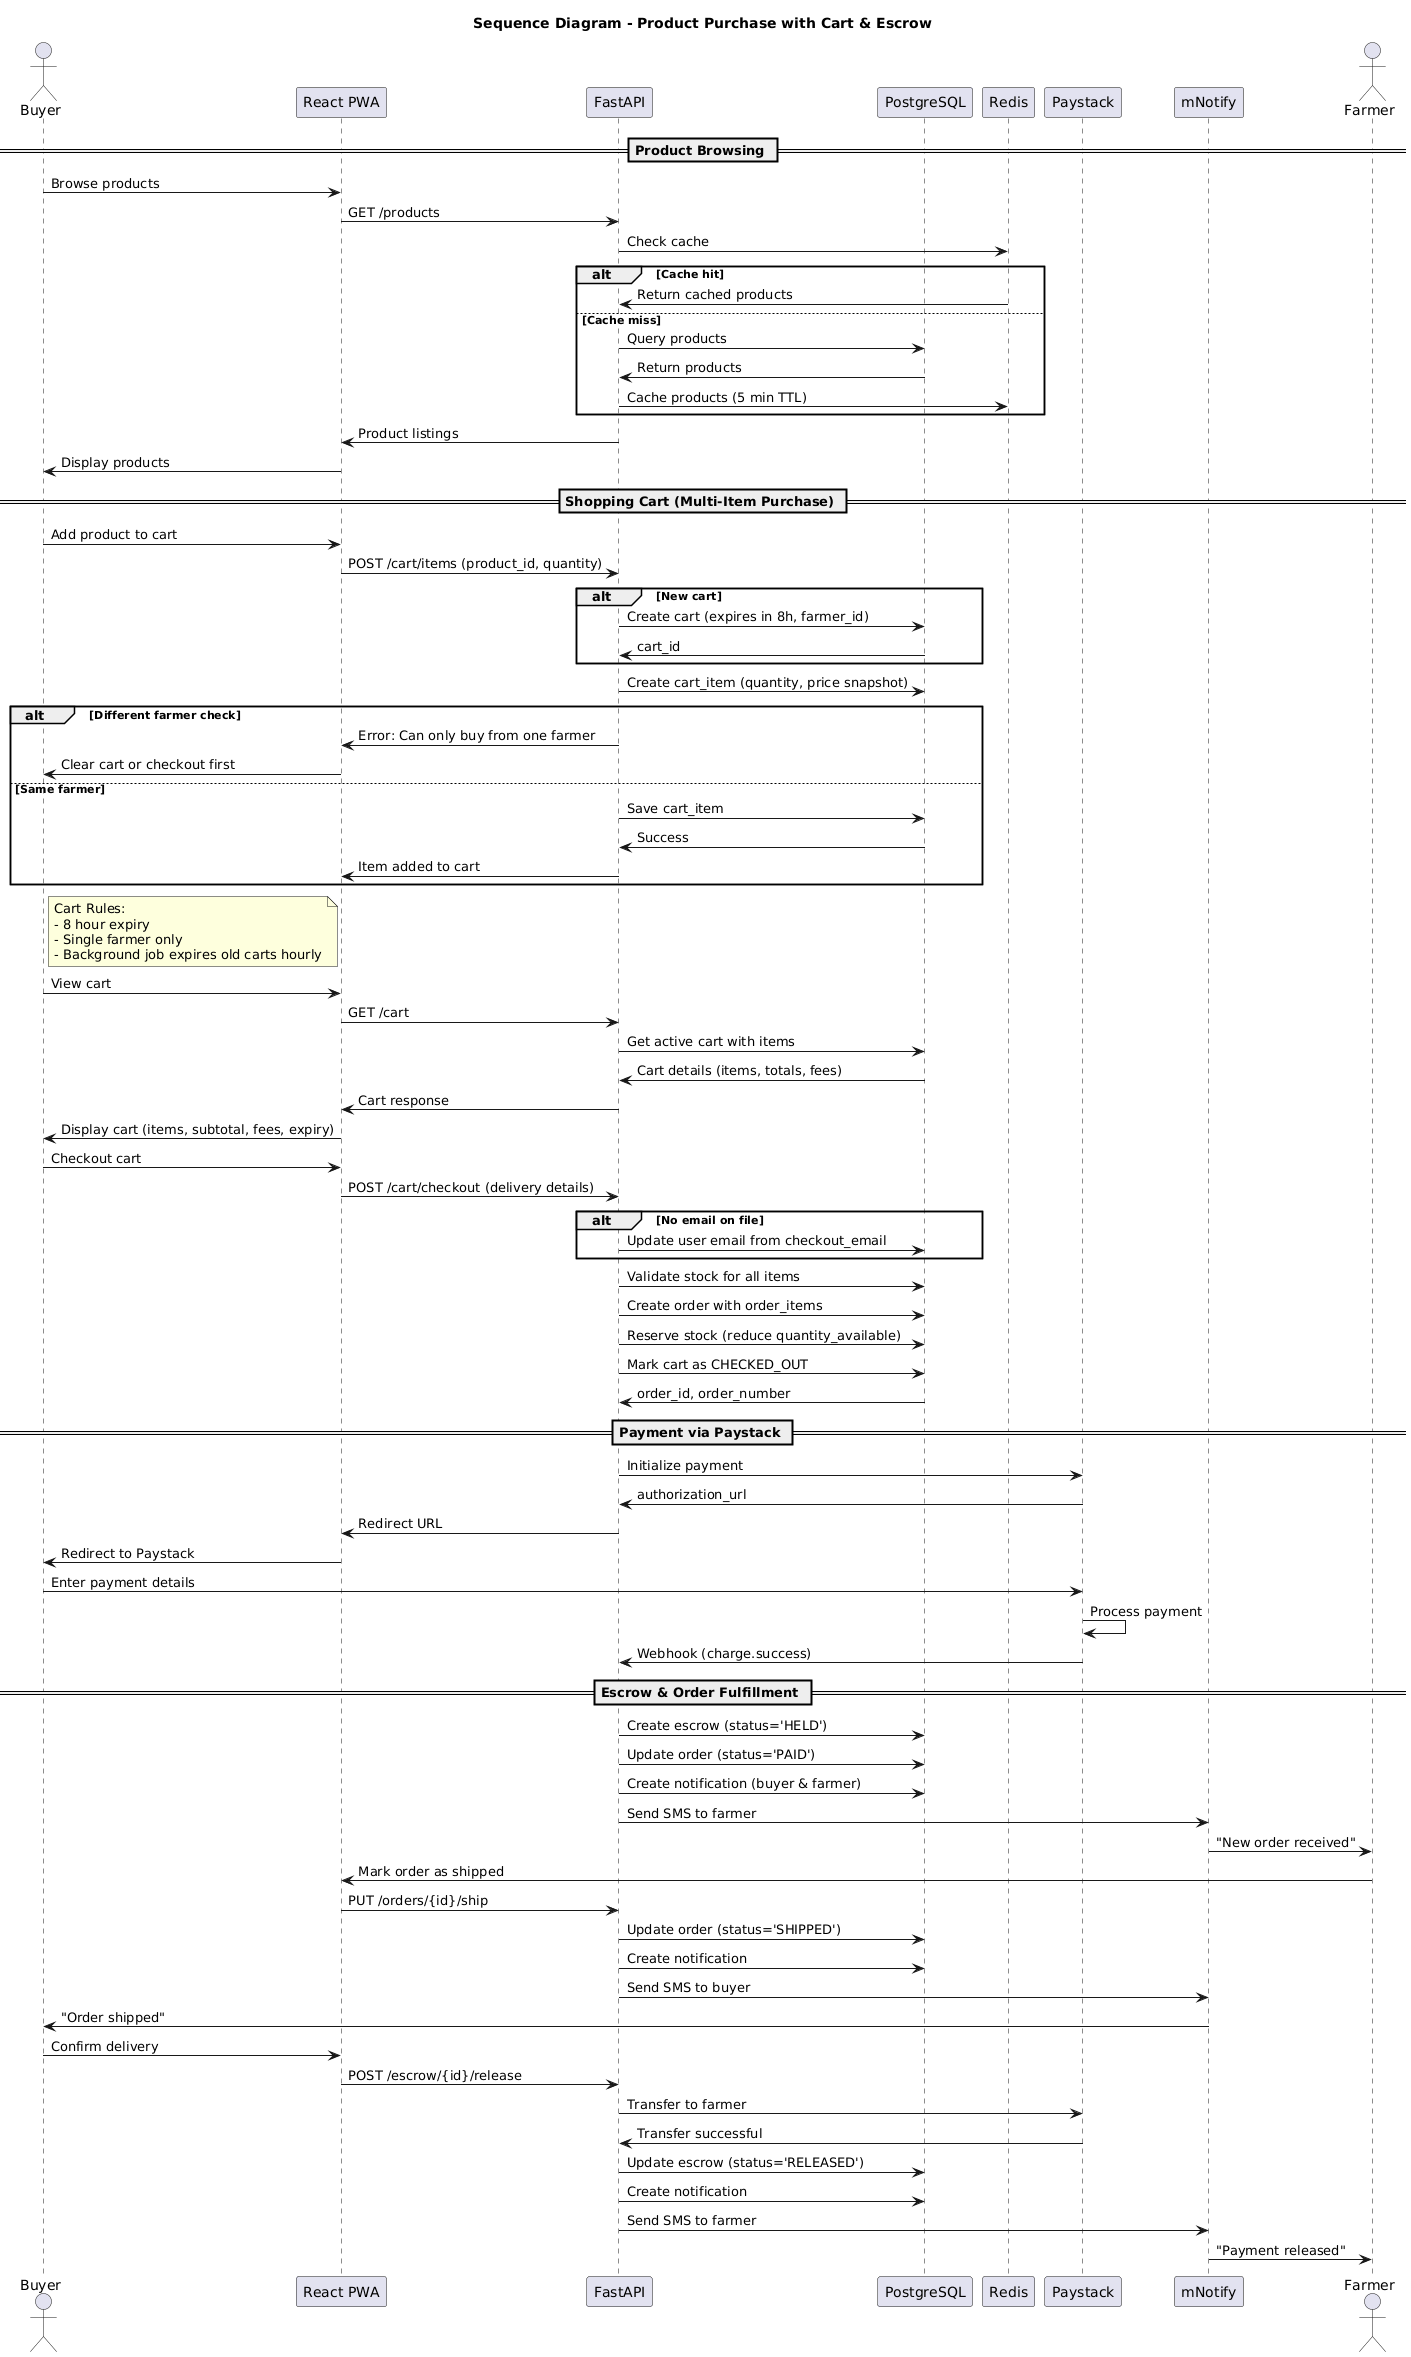

The diagram above was rendered by PlantUML. Its source (embedded in the PNG):
@startuml
title Sequence Diagram - Product Purchase with Cart & Escrow

actor Buyer
participant "React PWA" as PWA
participant "FastAPI" as API
participant PostgreSQL as DB
participant Redis
participant Paystack
participant mNotify
actor Farmer

== Product Browsing ==
Buyer -> PWA: Browse products
PWA -> API: GET /products
API -> Redis: Check cache
alt Cache hit
    Redis -> API: Return cached products
else Cache miss
    API -> DB: Query products
    DB -> API: Return products
    API -> Redis: Cache products (5 min TTL)
end
API -> PWA: Product listings
PWA -> Buyer: Display products

== Shopping Cart (Multi-Item Purchase) ==
Buyer -> PWA: Add product to cart
PWA -> API: POST /cart/items (product_id, quantity)
alt New cart
    API -> DB: Create cart (expires in 8h, farmer_id)
    DB -> API: cart_id
end
API -> DB: Create cart_item (quantity, price snapshot)
alt Different farmer check
    API -> PWA: Error: Can only buy from one farmer
    PWA -> Buyer: Clear cart or checkout first
else Same farmer
    API -> DB: Save cart_item
    DB -> API: Success
    API -> PWA: Item added to cart
end

note right of Buyer
  Cart Rules:
  - 8 hour expiry
  - Single farmer only
  - Background job expires old carts hourly
end note

Buyer -> PWA: View cart
PWA -> API: GET /cart
API -> DB: Get active cart with items
DB -> API: Cart details (items, totals, fees)
API -> PWA: Cart response
PWA -> Buyer: Display cart (items, subtotal, fees, expiry)

Buyer -> PWA: Checkout cart
PWA -> API: POST /cart/checkout (delivery details)
alt No email on file
    API -> DB: Update user email from checkout_email
end
API -> DB: Validate stock for all items
API -> DB: Create order with order_items
API -> DB: Reserve stock (reduce quantity_available)
API -> DB: Mark cart as CHECKED_OUT
DB -> API: order_id, order_number

== Payment via Paystack ==
API -> Paystack: Initialize payment
Paystack -> API: authorization_url
API -> PWA: Redirect URL
PWA -> Buyer: Redirect to Paystack

Buyer -> Paystack: Enter payment details
Paystack -> Paystack: Process payment
Paystack -> API: Webhook (charge.success)

== Escrow & Order Fulfillment ==
API -> DB: Create escrow (status='HELD')
API -> DB: Update order (status='PAID')
API -> DB: Create notification (buyer & farmer)
API -> mNotify: Send SMS to farmer
mNotify -> Farmer: "New order received"

Farmer -> PWA: Mark order as shipped
PWA -> API: PUT /orders/{id}/ship
API -> DB: Update order (status='SHIPPED')
API -> DB: Create notification
API -> mNotify: Send SMS to buyer
mNotify -> Buyer: "Order shipped"

Buyer -> PWA: Confirm delivery
PWA -> API: POST /escrow/{id}/release
API -> Paystack: Transfer to farmer
Paystack -> API: Transfer successful
API -> DB: Update escrow (status='RELEASED')
API -> DB: Create notification
API -> mNotify: Send SMS to farmer
mNotify -> Farmer: "Payment released"
@enduml